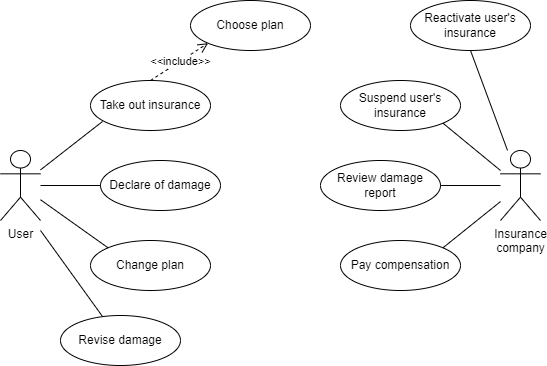

The diagram above was exported from draw.io. Its source (the exported page's mxGraphModel, read from the mxfile embedded in the PNG):
<mxGraphModel dx="782" dy="698" grid="1" gridSize="10" guides="1" tooltips="1" connect="1" arrows="1" fold="1" page="1" pageScale="1" pageWidth="1100" pageHeight="850" math="0" shadow="0">
  <root>
    <mxCell id="0" />
    <mxCell id="1" parent="0" />
    <mxCell id="yHN86OrvLemL5gaWnwTF-1" value="User" style="shape=umlActor;verticalLabelPosition=bottom;verticalAlign=top;html=1;outlineConnect=0;" parent="1" vertex="1">
      <mxGeometry x="80" y="260" width="40" height="70" as="geometry" />
    </mxCell>
    <mxCell id="yHN86OrvLemL5gaWnwTF-2" value="Take out insurance" style="ellipse;whiteSpace=wrap;html=1;" parent="1" vertex="1">
      <mxGeometry x="170" y="190" width="120" height="50" as="geometry" />
    </mxCell>
    <mxCell id="yHN86OrvLemL5gaWnwTF-3" value="Declare of damage" style="ellipse;whiteSpace=wrap;html=1;" parent="1" vertex="1">
      <mxGeometry x="180" y="270" width="120" height="50" as="geometry" />
    </mxCell>
    <mxCell id="yHN86OrvLemL5gaWnwTF-5" value="Change plan" style="ellipse;whiteSpace=wrap;html=1;" parent="1" vertex="1">
      <mxGeometry x="170" y="350" width="120" height="50" as="geometry" />
    </mxCell>
    <mxCell id="yHN86OrvLemL5gaWnwTF-6" value="&amp;lt;&amp;lt;include&amp;gt;&amp;gt;" style="html=1;verticalAlign=bottom;endArrow=open;dashed=1;endSize=8;rounded=0;exitX=0.5;exitY=0;exitDx=0;exitDy=0;entryX=0;entryY=1;entryDx=0;entryDy=0;" parent="1" source="yHN86OrvLemL5gaWnwTF-2" target="yHN86OrvLemL5gaWnwTF-7" edge="1">
      <mxGeometry x="-0.1077" y="-8" relative="1" as="geometry">
        <mxPoint x="440" y="390" as="sourcePoint" />
        <mxPoint x="320" y="150" as="targetPoint" />
        <mxPoint as="offset" />
      </mxGeometry>
    </mxCell>
    <mxCell id="yHN86OrvLemL5gaWnwTF-7" value="Choose plan" style="ellipse;whiteSpace=wrap;html=1;" parent="1" vertex="1">
      <mxGeometry x="270" y="110" width="120" height="50" as="geometry" />
    </mxCell>
    <mxCell id="yHN86OrvLemL5gaWnwTF-8" value="" style="endArrow=none;html=1;rounded=0;exitX=0.1;exitY=0.82;exitDx=0;exitDy=0;exitPerimeter=0;" parent="1" source="yHN86OrvLemL5gaWnwTF-2" target="yHN86OrvLemL5gaWnwTF-1" edge="1">
      <mxGeometry width="50" height="50" relative="1" as="geometry">
        <mxPoint x="380" y="410" as="sourcePoint" />
        <mxPoint x="430" y="360" as="targetPoint" />
      </mxGeometry>
    </mxCell>
    <mxCell id="yHN86OrvLemL5gaWnwTF-9" value="" style="endArrow=none;html=1;rounded=0;exitX=0;exitY=0.5;exitDx=0;exitDy=0;" parent="1" source="yHN86OrvLemL5gaWnwTF-3" edge="1">
      <mxGeometry width="50" height="50" relative="1" as="geometry">
        <mxPoint x="180" y="225" as="sourcePoint" />
        <mxPoint x="120" y="295" as="targetPoint" />
      </mxGeometry>
    </mxCell>
    <mxCell id="yHN86OrvLemL5gaWnwTF-10" value="" style="endArrow=none;html=1;rounded=0;exitX=0;exitY=0;exitDx=0;exitDy=0;" parent="1" source="yHN86OrvLemL5gaWnwTF-5" target="yHN86OrvLemL5gaWnwTF-1" edge="1">
      <mxGeometry width="50" height="50" relative="1" as="geometry">
        <mxPoint x="190" y="235" as="sourcePoint" />
        <mxPoint x="140" y="303.33333333333337" as="targetPoint" />
      </mxGeometry>
    </mxCell>
    <mxCell id="yHN86OrvLemL5gaWnwTF-11" value="Insurance &lt;br&gt;company" style="shape=umlActor;verticalLabelPosition=bottom;verticalAlign=top;html=1;outlineConnect=0;" parent="1" vertex="1">
      <mxGeometry x="580" y="260" width="40" height="70" as="geometry" />
    </mxCell>
    <mxCell id="yHN86OrvLemL5gaWnwTF-13" value="Review damage report" style="ellipse;whiteSpace=wrap;html=1;" parent="1" vertex="1">
      <mxGeometry x="400" y="270" width="120" height="50" as="geometry" />
    </mxCell>
    <mxCell id="yHN86OrvLemL5gaWnwTF-14" value="" style="endArrow=none;html=1;rounded=0;exitX=1;exitY=0.5;exitDx=0;exitDy=0;" parent="1" source="yHN86OrvLemL5gaWnwTF-13" target="yHN86OrvLemL5gaWnwTF-11" edge="1">
      <mxGeometry width="50" height="50" relative="1" as="geometry">
        <mxPoint x="380" y="400" as="sourcePoint" />
        <mxPoint x="430" y="350" as="targetPoint" />
      </mxGeometry>
    </mxCell>
    <mxCell id="yHN86OrvLemL5gaWnwTF-16" value="Pay compensation" style="ellipse;whiteSpace=wrap;html=1;" parent="1" vertex="1">
      <mxGeometry x="420" y="350" width="120" height="50" as="geometry" />
    </mxCell>
    <mxCell id="yHN86OrvLemL5gaWnwTF-17" value="" style="endArrow=none;html=1;rounded=0;exitX=1;exitY=0;exitDx=0;exitDy=0;" parent="1" source="yHN86OrvLemL5gaWnwTF-16" target="yHN86OrvLemL5gaWnwTF-11" edge="1">
      <mxGeometry width="50" height="50" relative="1" as="geometry">
        <mxPoint x="380" y="410" as="sourcePoint" />
        <mxPoint x="430" y="360" as="targetPoint" />
      </mxGeometry>
    </mxCell>
    <mxCell id="yHN86OrvLemL5gaWnwTF-18" value="Suspend user's insurance" style="ellipse;whiteSpace=wrap;html=1;" parent="1" vertex="1">
      <mxGeometry x="420" y="190" width="120" height="50" as="geometry" />
    </mxCell>
    <mxCell id="yHN86OrvLemL5gaWnwTF-19" value="" style="endArrow=none;html=1;rounded=0;exitX=1;exitY=1;exitDx=0;exitDy=0;" parent="1" source="yHN86OrvLemL5gaWnwTF-18" edge="1">
      <mxGeometry width="50" height="50" relative="1" as="geometry">
        <mxPoint x="380" y="410" as="sourcePoint" />
        <mxPoint x="580" y="280" as="targetPoint" />
      </mxGeometry>
    </mxCell>
    <mxCell id="yHN86OrvLemL5gaWnwTF-20" value="Reactivate user's insurance" style="ellipse;whiteSpace=wrap;html=1;" parent="1" vertex="1">
      <mxGeometry x="490" y="110" width="120" height="50" as="geometry" />
    </mxCell>
    <mxCell id="yHN86OrvLemL5gaWnwTF-21" value="" style="endArrow=none;html=1;rounded=0;entryX=0.5;entryY=1;entryDx=0;entryDy=0;" parent="1" source="yHN86OrvLemL5gaWnwTF-11" target="yHN86OrvLemL5gaWnwTF-20" edge="1">
      <mxGeometry width="50" height="50" relative="1" as="geometry">
        <mxPoint x="580" y="250" as="sourcePoint" />
        <mxPoint x="430" y="350" as="targetPoint" />
      </mxGeometry>
    </mxCell>
    <mxCell id="VwhjnMNpmXUFDi8VCnL8-1" value="Revise damage" style="ellipse;whiteSpace=wrap;html=1;" parent="1" vertex="1">
      <mxGeometry x="140" y="425" width="120" height="50" as="geometry" />
    </mxCell>
    <mxCell id="VwhjnMNpmXUFDi8VCnL8-2" value="" style="endArrow=none;html=1;rounded=0;exitX=0.351;exitY=0.023;exitDx=0;exitDy=0;exitPerimeter=0;" parent="1" source="VwhjnMNpmXUFDi8VCnL8-1" edge="1">
      <mxGeometry width="50" height="50" relative="1" as="geometry">
        <mxPoint x="500" y="330" as="sourcePoint" />
        <mxPoint x="120" y="340" as="targetPoint" />
      </mxGeometry>
    </mxCell>
  </root>
</mxGraphModel>